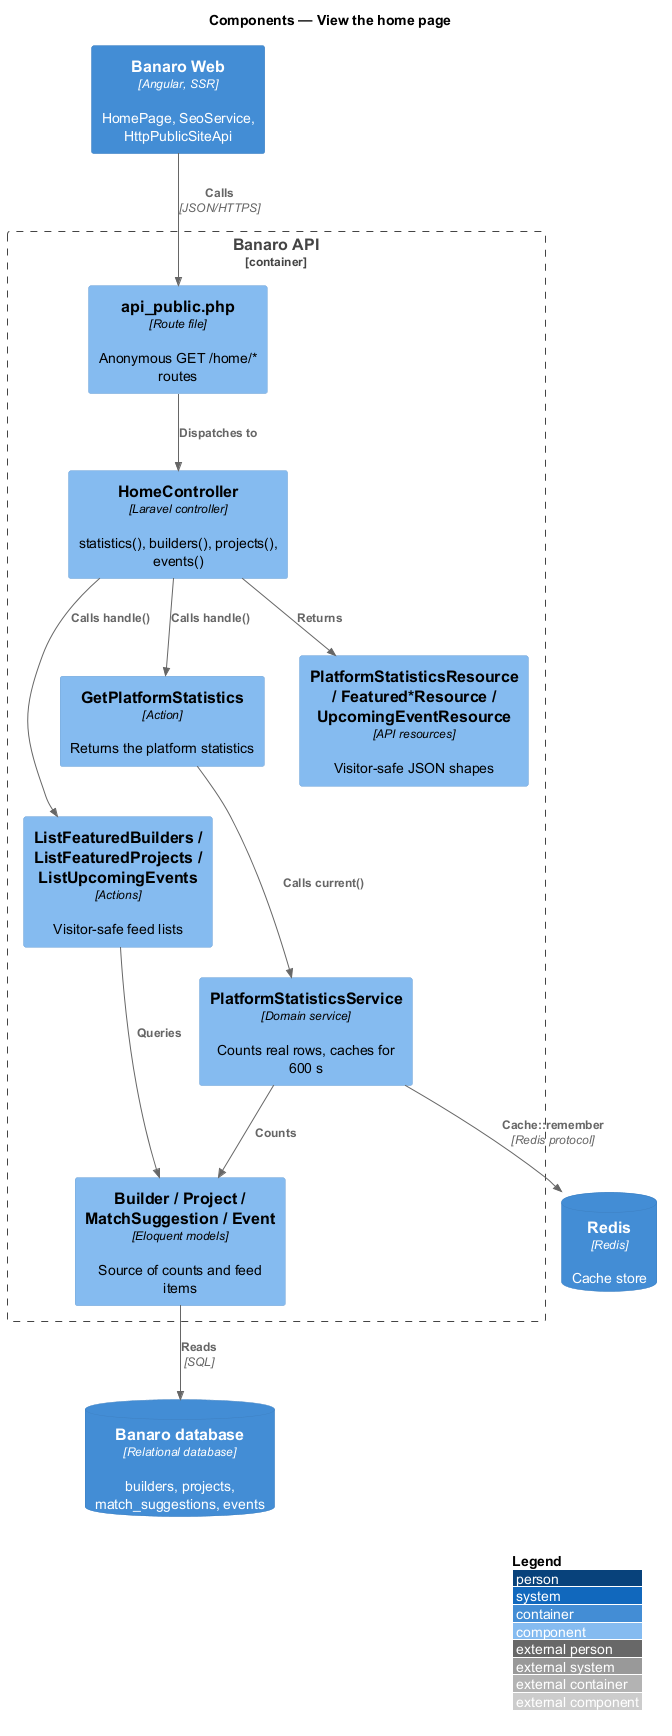

The diagram above was rendered by PlantUML. Its source (embedded in the PNG):
@startuml
!include <C4/C4_Component>
LAYOUT_WITH_LEGEND()
title Components — View the home page

Container(web, "Banaro Web", "Angular, SSR", "HomePage, SeoService, HttpPublicSiteApi")
ContainerDb(db, "Banaro database", "Relational database", "builders, projects, match_suggestions, events")
ContainerDb(redis, "Redis", "Redis", "Cache store")

Container_Boundary(api, "Banaro API") {
  Component(routes, "api_public.php", "Route file", "Anonymous GET /home/* routes")
  Component(ctrl, "HomeController", "Laravel controller", "statistics(), builders(), projects(), events()")
  Component(stats, "GetPlatformStatistics", "Action", "Returns the platform statistics")
  Component(feeds, "ListFeaturedBuilders / ListFeaturedProjects / ListUpcomingEvents", "Actions", "Visitor-safe feed lists")
  Component(svc, "PlatformStatisticsService", "Domain service", "Counts real rows, caches for 600 s")
  Component(models, "Builder / Project / MatchSuggestion / Event", "Eloquent models", "Source of counts and feed items")
  Component(res, "PlatformStatisticsResource / Featured*Resource / UpcomingEventResource", "API resources", "Visitor-safe JSON shapes")
}

Rel(web, routes, "Calls", "JSON/HTTPS")
Rel(routes, ctrl, "Dispatches to")
Rel(ctrl, stats, "Calls handle()")
Rel(ctrl, feeds, "Calls handle()")
Rel(ctrl, res, "Returns")
Rel(stats, svc, "Calls current()")
Rel(svc, redis, "Cache::remember", "Redis protocol")
Rel(svc, models, "Counts")
Rel(feeds, models, "Queries")
Rel(models, db, "Reads", "SQL")
@enduml